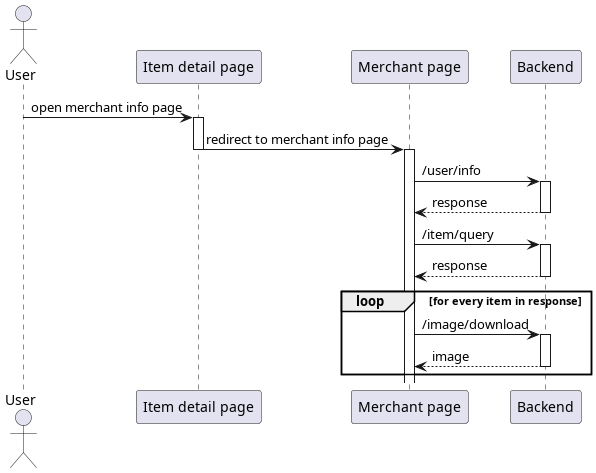

The diagram above was rendered by PlantUML. Its source (embedded in the PNG):
@startuml view merchant page
'autonumber 1.1.1

actor User as u

' Box "front end"
participant "Item detail page" as detail
participant "Merchant page" as merchant
' end box

participant "Backend" as be

u -> detail++ : open merchant info page
detail -> merchant --++ : redirect to merchant info page

merchant -> be++ : /user/info
return response

merchant -> be++ : /item/query
return response

loop for every item in response
    merchant -> be++ : /image/download
    return image
end

@enduml